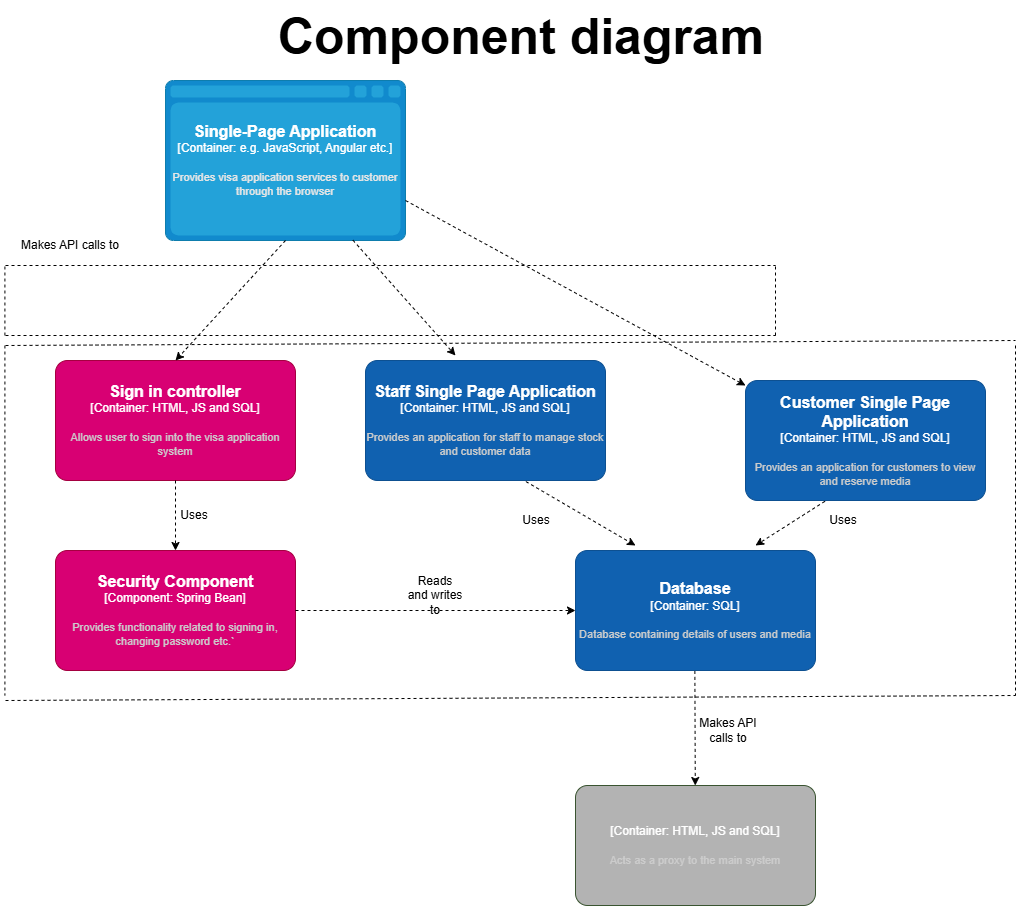

The diagram above was exported from draw.io. Its source (the exported page's mxGraphModel, read from the mxfile embedded in the PNG):
<mxGraphModel dx="4535" dy="1115" grid="1" gridSize="10" guides="1" tooltips="1" connect="1" arrows="1" fold="1" page="1" pageScale="1" pageWidth="850" pageHeight="1100" math="0" shadow="0">
  <root>
    <mxCell id="0" />
    <mxCell id="1" parent="0" />
    <mxCell id="Prkp12l16GW-o9txxCFx-436" value="&lt;h1 style=&quot;margin-top: 0px;&quot;&gt;&lt;span style=&quot;font-size: 50px;&quot;&gt;Component diagram&lt;/span&gt;&lt;/h1&gt;" style="text;html=1;whiteSpace=wrap;overflow=hidden;rounded=0;" vertex="1" parent="1">
      <mxGeometry x="-1759" y="880" width="520" height="80" as="geometry" />
    </mxCell>
    <object placeholders="1" c4Name="Sign in controller" c4Type="Container: HTML, JS and SQL" c4Description="Allows user to sign into the visa application system" label="&lt;font style=&quot;font-size: 16px&quot;&gt;&lt;b&gt;%c4Name%&lt;/b&gt;&lt;/font&gt;&lt;div&gt;[%c4Type%]&lt;/div&gt;&lt;br&gt;&lt;div&gt;&lt;font style=&quot;font-size: 11px&quot;&gt;&lt;font color=&quot;#cccccc&quot;&gt;%c4Description%&lt;/font&gt;&lt;/div&gt;" id="Prkp12l16GW-o9txxCFx-437">
      <mxCell style="rounded=1;whiteSpace=wrap;html=1;labelBackgroundColor=none;fillColor=#d80073;fontColor=#ffffff;align=center;arcSize=10;strokeColor=#A50040;metaEdit=1;resizable=0;points=[[0.25,0,0],[0.5,0,0],[0.75,0,0],[1,0.25,0],[1,0.5,0],[1,0.75,0],[0.75,1,0],[0.5,1,0],[0.25,1,0],[0,0.75,0],[0,0.5,0],[0,0.25,0]];" vertex="1" parent="1">
        <mxGeometry x="-1980" y="1240" width="240" height="120" as="geometry" />
      </mxCell>
    </object>
    <object placeholders="1" c4Name="Single-Page Application" c4Type="Container" c4Technology="e.g. JavaScript, Angular etc." c4Description="Provides visa application services to customer through the browser" label="&lt;font style=&quot;font-size: 16px&quot;&gt;&lt;b&gt;%c4Name%&lt;/b&gt;&lt;/font&gt;&lt;div&gt;[%c4Type%:&amp;nbsp;%c4Technology%]&lt;/div&gt;&lt;br&gt;&lt;div&gt;&lt;font style=&quot;font-size: 11px&quot;&gt;&lt;font color=&quot;#E6E6E6&quot;&gt;%c4Description%&lt;/font&gt;&lt;/div&gt;" id="Prkp12l16GW-o9txxCFx-438">
      <mxCell style="shape=mxgraph.c4.webBrowserContainer2;whiteSpace=wrap;html=1;boundedLbl=1;rounded=0;labelBackgroundColor=none;strokeColor=#118ACD;fillColor=#23A2D9;strokeColor=#118ACD;strokeColor2=#0E7DAD;fontSize=12;fontColor=#ffffff;align=center;metaEdit=1;points=[[0.5,0,0],[1,0.25,0],[1,0.5,0],[1,0.75,0],[0.5,1,0],[0,0.75,0],[0,0.5,0],[0,0.25,0]];resizable=0;" vertex="1" parent="1">
        <mxGeometry x="-1870" y="960" width="240" height="160" as="geometry" />
      </mxCell>
    </object>
    <mxCell id="Prkp12l16GW-o9txxCFx-439" value="" style="html=1;labelBackgroundColor=#ffffff;startArrow=none;startFill=0;startSize=6;endArrow=classic;endFill=1;endSize=6;jettySize=auto;orthogonalLoop=1;strokeWidth=1;dashed=1;fontSize=14;rounded=0;exitX=0.5;exitY=1;exitDx=0;exitDy=0;exitPerimeter=0;entryX=0.5;entryY=0;entryDx=0;entryDy=0;entryPerimeter=0;" edge="1" parent="1" source="Prkp12l16GW-o9txxCFx-438" target="Prkp12l16GW-o9txxCFx-437">
      <mxGeometry width="60" height="60" relative="1" as="geometry">
        <mxPoint x="-2050" y="1095" as="sourcePoint" />
        <mxPoint x="-1940" y="1235" as="targetPoint" />
      </mxGeometry>
    </mxCell>
    <mxCell id="Prkp12l16GW-o9txxCFx-440" value="" style="html=1;labelBackgroundColor=#ffffff;startArrow=none;startFill=0;startSize=6;endArrow=classic;endFill=1;endSize=6;jettySize=auto;orthogonalLoop=1;strokeWidth=1;dashed=1;fontSize=14;rounded=0;exitX=0.781;exitY=0.998;exitDx=0;exitDy=0;exitPerimeter=0;entryX=0.25;entryY=0;entryDx=0;entryDy=0;entryPerimeter=0;" edge="1" parent="1" source="Prkp12l16GW-o9txxCFx-438">
      <mxGeometry width="60" height="60" relative="1" as="geometry">
        <mxPoint x="-1793" y="1115" as="sourcePoint" />
        <mxPoint x="-1580" y="1235" as="targetPoint" />
      </mxGeometry>
    </mxCell>
    <mxCell id="Prkp12l16GW-o9txxCFx-441" value="" style="html=1;labelBackgroundColor=#ffffff;startArrow=none;startFill=0;startSize=6;endArrow=classic;endFill=1;endSize=6;jettySize=auto;orthogonalLoop=1;strokeWidth=1;dashed=1;fontSize=14;rounded=0;exitX=1;exitY=0.75;exitDx=0;exitDy=0;exitPerimeter=0;entryX=0;entryY=0.25;entryDx=0;entryDy=0;entryPerimeter=0;" edge="1" parent="1" source="Prkp12l16GW-o9txxCFx-438">
      <mxGeometry width="60" height="60" relative="1" as="geometry">
        <mxPoint x="-1716" y="1075" as="sourcePoint" />
        <mxPoint x="-1290" y="1265" as="targetPoint" />
      </mxGeometry>
    </mxCell>
    <mxCell id="Prkp12l16GW-o9txxCFx-442" value="Makes API calls to" style="text;html=1;align=center;verticalAlign=middle;whiteSpace=wrap;rounded=0;" vertex="1" parent="1">
      <mxGeometry x="-2035" y="1110" width="140" height="30" as="geometry" />
    </mxCell>
    <mxCell id="Prkp12l16GW-o9txxCFx-443" value="" style="endArrow=none;dashed=1;html=1;rounded=0;" edge="1" parent="1">
      <mxGeometry width="50" height="50" relative="1" as="geometry">
        <mxPoint x="-2030" y="1145" as="sourcePoint" />
        <mxPoint x="-1260" y="1145" as="targetPoint" />
      </mxGeometry>
    </mxCell>
    <mxCell id="Prkp12l16GW-o9txxCFx-444" value="" style="endArrow=none;dashed=1;html=1;rounded=0;" edge="1" parent="1">
      <mxGeometry width="50" height="50" relative="1" as="geometry">
        <mxPoint x="-2030.59" y="1215" as="sourcePoint" />
        <mxPoint x="-2030.59" y="1145" as="targetPoint" />
      </mxGeometry>
    </mxCell>
    <mxCell id="Prkp12l16GW-o9txxCFx-445" value="" style="endArrow=none;dashed=1;html=1;rounded=0;" edge="1" parent="1">
      <mxGeometry width="50" height="50" relative="1" as="geometry">
        <mxPoint x="-1260" y="1215" as="sourcePoint" />
        <mxPoint x="-1260" y="1145" as="targetPoint" />
      </mxGeometry>
    </mxCell>
    <mxCell id="Prkp12l16GW-o9txxCFx-446" value="" style="endArrow=none;dashed=1;html=1;rounded=0;" edge="1" parent="1">
      <mxGeometry width="50" height="50" relative="1" as="geometry">
        <mxPoint x="-2030" y="1215" as="sourcePoint" />
        <mxPoint x="-1260" y="1215" as="targetPoint" />
      </mxGeometry>
    </mxCell>
    <object placeholders="1" c4Name="Security Component" c4Type="Component: Spring Bean" c4Description="Provides functionality related to signing in, changing password etc.`" label="&lt;font style=&quot;font-size: 16px&quot;&gt;&lt;b&gt;%c4Name%&lt;/b&gt;&lt;/font&gt;&lt;div&gt;[%c4Type%]&lt;/div&gt;&lt;br&gt;&lt;div&gt;&lt;font style=&quot;font-size: 11px&quot;&gt;&lt;font color=&quot;#cccccc&quot;&gt;%c4Description%&lt;/font&gt;&lt;/div&gt;" id="Prkp12l16GW-o9txxCFx-447">
      <mxCell style="rounded=1;whiteSpace=wrap;html=1;labelBackgroundColor=none;fillColor=#d80073;fontColor=#ffffff;align=center;arcSize=10;strokeColor=#A50040;metaEdit=1;resizable=0;points=[[0.25,0,0],[0.5,0,0],[0.75,0,0],[1,0.25,0],[1,0.5,0],[1,0.75,0],[0.75,1,0],[0.5,1,0],[0.25,1,0],[0,0.75,0],[0,0.5,0],[0,0.25,0]];" vertex="1" parent="1">
        <mxGeometry x="-1980" y="1430" width="240" height="120" as="geometry" />
      </mxCell>
    </object>
    <mxCell id="Prkp12l16GW-o9txxCFx-448" value="" style="html=1;labelBackgroundColor=#ffffff;startArrow=none;startFill=0;startSize=6;endArrow=classic;endFill=1;endSize=6;jettySize=auto;orthogonalLoop=1;strokeWidth=1;dashed=1;fontSize=14;rounded=0;entryX=0;entryY=0.5;entryDx=0;entryDy=0;entryPerimeter=0;" edge="1" parent="1" target="Prkp12l16GW-o9txxCFx-465">
      <mxGeometry width="60" height="60" relative="1" as="geometry">
        <mxPoint x="-1740" y="1490" as="sourcePoint" />
        <mxPoint x="-2120" y="1590" as="targetPoint" />
      </mxGeometry>
    </mxCell>
    <mxCell id="Prkp12l16GW-o9txxCFx-449" value="" style="html=1;labelBackgroundColor=#ffffff;startArrow=none;startFill=0;startSize=6;endArrow=classic;endFill=1;endSize=6;jettySize=auto;orthogonalLoop=1;strokeWidth=1;dashed=1;fontSize=14;rounded=0;exitX=0.5;exitY=1;exitDx=0;exitDy=0;exitPerimeter=0;entryX=0.5;entryY=0;entryDx=0;entryDy=0;entryPerimeter=0;" edge="1" parent="1" source="Prkp12l16GW-o9txxCFx-437" target="Prkp12l16GW-o9txxCFx-447">
      <mxGeometry width="60" height="60" relative="1" as="geometry">
        <mxPoint x="-2050" y="1470" as="sourcePoint" />
        <mxPoint x="-2050" y="1577" as="targetPoint" />
      </mxGeometry>
    </mxCell>
    <mxCell id="Prkp12l16GW-o9txxCFx-450" value="Uses" style="text;html=1;align=center;verticalAlign=middle;whiteSpace=wrap;rounded=0;" vertex="1" parent="1">
      <mxGeometry x="-1871" y="1380" width="60" height="30" as="geometry" />
    </mxCell>
    <mxCell id="Prkp12l16GW-o9txxCFx-451" value="Reads and writes to" style="text;html=1;align=center;verticalAlign=middle;whiteSpace=wrap;rounded=0;" vertex="1" parent="1">
      <mxGeometry x="-1630" y="1460" width="60" height="30" as="geometry" />
    </mxCell>
    <mxCell id="Prkp12l16GW-o9txxCFx-452" value="" style="html=1;labelBackgroundColor=#ffffff;startArrow=none;startFill=0;startSize=6;endArrow=classic;endFill=1;endSize=6;jettySize=auto;orthogonalLoop=1;strokeWidth=1;dashed=1;fontSize=14;rounded=0;exitX=0.5;exitY=1;exitDx=0;exitDy=0;exitPerimeter=0;entryX=0.25;entryY=0;entryDx=0;entryDy=0;entryPerimeter=0;" edge="1" parent="1">
      <mxGeometry width="60" height="60" relative="1" as="geometry">
        <mxPoint x="-1520" y="1355" as="sourcePoint" />
        <mxPoint x="-1400" y="1425" as="targetPoint" />
      </mxGeometry>
    </mxCell>
    <mxCell id="Prkp12l16GW-o9txxCFx-453" value="" style="html=1;labelBackgroundColor=#ffffff;startArrow=none;startFill=0;startSize=6;endArrow=classic;endFill=1;endSize=6;jettySize=auto;orthogonalLoop=1;strokeWidth=1;dashed=1;fontSize=14;rounded=0;exitX=0.5;exitY=1;exitDx=0;exitDy=0;exitPerimeter=0;entryX=0.75;entryY=0;entryDx=0;entryDy=0;entryPerimeter=0;" edge="1" parent="1">
      <mxGeometry width="60" height="60" relative="1" as="geometry">
        <mxPoint x="-1170.0000000000005" y="1355" as="sourcePoint" />
        <mxPoint x="-1280" y="1425" as="targetPoint" />
      </mxGeometry>
    </mxCell>
    <object placeholders="1" c4Name="" c4Type="Container: HTML, JS and SQL" c4Description="Acts as a proxy to the main system" label="&lt;font style=&quot;font-size: 16px&quot;&gt;&lt;b&gt;%c4Name%&lt;/b&gt;&lt;/font&gt;&lt;div&gt;[%c4Type%]&lt;/div&gt;&lt;br&gt;&lt;div&gt;&lt;font style=&quot;font-size: 11px&quot;&gt;&lt;font color=&quot;#cccccc&quot;&gt;%c4Description%&lt;/font&gt;&lt;/div&gt;" id="Prkp12l16GW-o9txxCFx-454">
      <mxCell style="rounded=1;whiteSpace=wrap;html=1;labelBackgroundColor=none;fillColor=#B3B3B3;fontColor=#ffffff;align=center;arcSize=10;strokeColor=#3A5431;metaEdit=1;resizable=0;points=[[0.25,0,0],[0.5,0,0],[0.75,0,0],[1,0.25,0],[1,0.5,0],[1,0.75,0],[0.75,1,0],[0.5,1,0],[0.25,1,0],[0,0.75,0],[0,0.5,0],[0,0.25,0]];" vertex="1" parent="1">
        <mxGeometry x="-1460" y="1665" width="240" height="120" as="geometry" />
      </mxCell>
    </object>
    <mxCell id="Prkp12l16GW-o9txxCFx-455" value="" style="html=1;labelBackgroundColor=#ffffff;startArrow=none;startFill=0;startSize=6;endArrow=classic;endFill=1;endSize=6;jettySize=auto;orthogonalLoop=1;strokeWidth=1;dashed=1;fontSize=14;rounded=0;exitX=0.44;exitY=1.02;exitDx=0;exitDy=0;exitPerimeter=0;entryX=0.5;entryY=0;entryDx=0;entryDy=0;" edge="1" parent="1">
      <mxGeometry width="60" height="60" relative="1" as="geometry">
        <mxPoint x="-1340.6299999999997" y="1550.4000000000005" as="sourcePoint" />
        <mxPoint x="-1340.23" y="1665" as="targetPoint" />
      </mxGeometry>
    </mxCell>
    <mxCell id="Prkp12l16GW-o9txxCFx-456" value="Makes API calls to" style="text;html=1;align=center;verticalAlign=middle;whiteSpace=wrap;rounded=0;" vertex="1" parent="1">
      <mxGeometry x="-1337" y="1595" width="60" height="30" as="geometry" />
    </mxCell>
    <mxCell id="Prkp12l16GW-o9txxCFx-457" value="Uses" style="text;html=1;align=center;verticalAlign=middle;whiteSpace=wrap;rounded=0;" vertex="1" parent="1">
      <mxGeometry x="-1222" y="1385" width="60" height="30" as="geometry" />
    </mxCell>
    <mxCell id="Prkp12l16GW-o9txxCFx-458" value="Uses" style="text;html=1;align=center;verticalAlign=middle;whiteSpace=wrap;rounded=0;" vertex="1" parent="1">
      <mxGeometry x="-1529" y="1385" width="60" height="30" as="geometry" />
    </mxCell>
    <mxCell id="Prkp12l16GW-o9txxCFx-459" value="" style="endArrow=none;dashed=1;html=1;rounded=0;" edge="1" parent="1">
      <mxGeometry width="50" height="50" relative="1" as="geometry">
        <mxPoint x="-2030" y="1225" as="sourcePoint" />
        <mxPoint x="-1020" y="1220" as="targetPoint" />
      </mxGeometry>
    </mxCell>
    <mxCell id="Prkp12l16GW-o9txxCFx-460" value="" style="endArrow=none;dashed=1;html=1;rounded=0;" edge="1" parent="1">
      <mxGeometry width="50" height="50" relative="1" as="geometry">
        <mxPoint x="-2030" y="1580" as="sourcePoint" />
        <mxPoint x="-1020" y="1575" as="targetPoint" />
      </mxGeometry>
    </mxCell>
    <mxCell id="Prkp12l16GW-o9txxCFx-461" value="" style="endArrow=none;dashed=1;html=1;rounded=0;" edge="1" parent="1">
      <mxGeometry width="50" height="50" relative="1" as="geometry">
        <mxPoint x="-1020" y="1225" as="sourcePoint" />
        <mxPoint x="-1020" y="1575" as="targetPoint" />
      </mxGeometry>
    </mxCell>
    <mxCell id="Prkp12l16GW-o9txxCFx-462" value="" style="endArrow=none;dashed=1;html=1;rounded=0;" edge="1" parent="1">
      <mxGeometry width="50" height="50" relative="1" as="geometry">
        <mxPoint x="-2030.59" y="1225" as="sourcePoint" />
        <mxPoint x="-2030.59" y="1575" as="targetPoint" />
      </mxGeometry>
    </mxCell>
    <object placeholders="1" c4Name="Staff Single Page Application" c4Type="Container: HTML, JS and SQL" c4Description="Provides an application for staff to manage stock and customer data" label="&lt;font style=&quot;font-size: 16px&quot;&gt;&lt;b&gt;%c4Name%&lt;/b&gt;&lt;/font&gt;&lt;div&gt;[%c4Type%]&lt;/div&gt;&lt;br&gt;&lt;div&gt;&lt;font style=&quot;font-size: 11px&quot;&gt;&lt;font color=&quot;#cccccc&quot;&gt;%c4Description%&lt;/font&gt;&lt;/div&gt;" id="Prkp12l16GW-o9txxCFx-463">
      <mxCell style="rounded=1;whiteSpace=wrap;html=1;labelBackgroundColor=none;fillColor=#1061B0;fontColor=#ffffff;align=center;arcSize=10;strokeColor=#0D5091;metaEdit=1;resizable=0;points=[[0.25,0,0],[0.5,0,0],[0.75,0,0],[1,0.25,0],[1,0.5,0],[1,0.75,0],[0.75,1,0],[0.5,1,0],[0.25,1,0],[0,0.75,0],[0,0.5,0],[0,0.25,0]];" vertex="1" parent="1">
        <mxGeometry x="-1670" y="1240" width="240" height="120" as="geometry" />
      </mxCell>
    </object>
    <object placeholders="1" c4Name="Customer Single Page Application" c4Type="Container: HTML, JS and SQL" c4Description="Provides an application for customers to view and reserve media" label="&lt;font style=&quot;font-size: 16px&quot;&gt;&lt;b&gt;%c4Name%&lt;/b&gt;&lt;/font&gt;&lt;div&gt;[%c4Type%]&lt;/div&gt;&lt;br&gt;&lt;div&gt;&lt;font style=&quot;font-size: 11px&quot;&gt;&lt;font color=&quot;#cccccc&quot;&gt;%c4Description%&lt;/font&gt;&lt;/div&gt;" id="Prkp12l16GW-o9txxCFx-464">
      <mxCell style="rounded=1;whiteSpace=wrap;html=1;labelBackgroundColor=none;fillColor=#1061B0;fontColor=#ffffff;align=center;arcSize=10;strokeColor=#0D5091;metaEdit=1;resizable=0;points=[[0.25,0,0],[0.5,0,0],[0.75,0,0],[1,0.25,0],[1,0.5,0],[1,0.75,0],[0.75,1,0],[0.5,1,0],[0.25,1,0],[0,0.75,0],[0,0.5,0],[0,0.25,0]];" vertex="1" parent="1">
        <mxGeometry x="-1290" y="1260" width="240" height="120" as="geometry" />
      </mxCell>
    </object>
    <object placeholders="1" c4Name="Database" c4Type="Container: SQL" c4Description="Database containing details of users and media" label="&lt;font style=&quot;font-size: 16px&quot;&gt;&lt;b&gt;%c4Name%&lt;/b&gt;&lt;/font&gt;&lt;div&gt;[%c4Type%]&lt;/div&gt;&lt;br&gt;&lt;div&gt;&lt;font style=&quot;font-size: 11px&quot;&gt;&lt;font color=&quot;#cccccc&quot;&gt;%c4Description%&lt;/font&gt;&lt;/div&gt;" id="Prkp12l16GW-o9txxCFx-465">
      <mxCell style="rounded=1;whiteSpace=wrap;html=1;labelBackgroundColor=none;fillColor=#1061B0;fontColor=#ffffff;align=center;arcSize=10;strokeColor=#0D5091;metaEdit=1;resizable=0;points=[[0.25,0,0],[0.5,0,0],[0.75,0,0],[1,0.25,0],[1,0.5,0],[1,0.75,0],[0.75,1,0],[0.5,1,0],[0.25,1,0],[0,0.75,0],[0,0.5,0],[0,0.25,0]];" vertex="1" parent="1">
        <mxGeometry x="-1460" y="1430" width="240" height="120" as="geometry" />
      </mxCell>
    </object>
  </root>
</mxGraphModel>